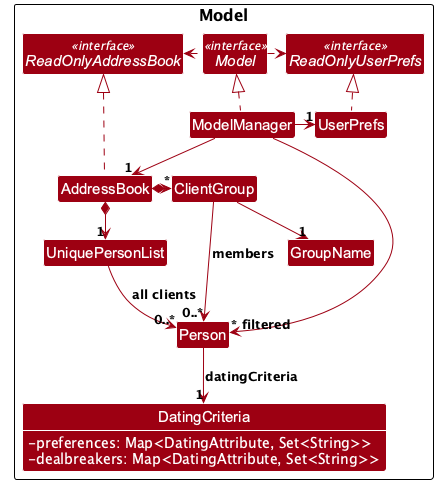

The diagram above was rendered by PlantUML. Its source (embedded in the PNG):
@startuml
!pragma layout smetana
!include style.puml
skinparam arrowColor MODEL_COLOR
skinparam classBackgroundColor MODEL_COLOR
skinparam classAttributeFontColor #FFFFFF
skinparam classAttributeIconSize 0
skinparam nodesep 40
skinparam ranksep 50

package Model as ModelPackage {
interface ReadOnlyAddressBook <<interface>>
interface ReadOnlyUserPrefs <<interface>>
interface Model <<interface>>
class AddressBook
class ModelManager
class UserPrefs
class UniquePersonList
class Person
class ClientGroup
class GroupName
class DatingCriteria {
    -preferences: Map<DatingAttribute, Set<String>>
    -dealbreakers: Map<DatingAttribute, Set<String>>
}
}

ModelManager .up.|> Model
Model .left.> ReadOnlyAddressBook
Model .right.> ReadOnlyUserPrefs
AddressBook .up.|> ReadOnlyAddressBook
UserPrefs .up.|> ReadOnlyUserPrefs
ModelManager -down-> "1" AddressBook
ModelManager -right-> "1" UserPrefs
AddressBook *-down-> "1" UniquePersonList
AddressBook *-right-> "*" ClientGroup
ClientGroup -down-> "1" GroupName
ClientGroup --> "0..*" Person : members
UniquePersonList -down-> "0..*" Person : all clients
ModelManager --> "~* filtered" Person
Person -down-> "1" DatingCriteria : datingCriteria

show DatingCriteria fields
@enduml